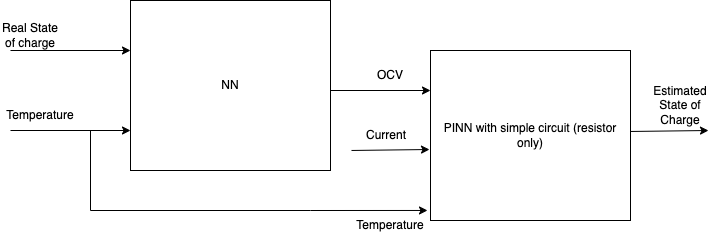

The diagram above was exported from draw.io. Its source (the exported page's mxGraphModel, read from the mxfile embedded in the PNG):
<mxGraphModel dx="1194" dy="833" grid="1" gridSize="10" guides="1" tooltips="1" connect="1" arrows="1" fold="1" page="1" pageScale="1" pageWidth="850" pageHeight="1100" background="none" math="0" shadow="0">
  <root>
    <mxCell id="0" />
    <mxCell id="1" parent="0" />
    <mxCell id="2" value="NN" style="rounded=0;whiteSpace=wrap;html=1;" vertex="1" parent="1">
      <mxGeometry x="180" y="110" width="200" height="170" as="geometry" />
    </mxCell>
    <mxCell id="3" value="PINN with simple circuit (resistor only)" style="rounded=0;whiteSpace=wrap;html=1;" vertex="1" parent="1">
      <mxGeometry x="480" y="160" width="200" height="170" as="geometry" />
    </mxCell>
    <mxCell id="5" value="" style="endArrow=classic;html=1;" edge="1" parent="1">
      <mxGeometry width="50" height="50" relative="1" as="geometry">
        <mxPoint x="60" y="160" as="sourcePoint" />
        <mxPoint x="180" y="160" as="targetPoint" />
      </mxGeometry>
    </mxCell>
    <mxCell id="6" value="" style="endArrow=classic;html=1;" edge="1" parent="1">
      <mxGeometry width="50" height="50" relative="1" as="geometry">
        <mxPoint x="60" y="240" as="sourcePoint" />
        <mxPoint x="180" y="240" as="targetPoint" />
      </mxGeometry>
    </mxCell>
    <mxCell id="7" value="Real State of charge" style="text;html=1;strokeColor=none;fillColor=none;align=center;verticalAlign=middle;whiteSpace=wrap;rounded=0;" vertex="1" parent="1">
      <mxGeometry x="50" y="130" width="60" height="30" as="geometry" />
    </mxCell>
    <mxCell id="8" value="Temperature" style="text;html=1;strokeColor=none;fillColor=none;align=center;verticalAlign=middle;whiteSpace=wrap;rounded=0;" vertex="1" parent="1">
      <mxGeometry x="60" y="210" width="60" height="30" as="geometry" />
    </mxCell>
    <mxCell id="11" value="" style="endArrow=classic;html=1;" edge="1" parent="1">
      <mxGeometry width="50" height="50" relative="1" as="geometry">
        <mxPoint x="380" y="200" as="sourcePoint" />
        <mxPoint x="480" y="200" as="targetPoint" />
      </mxGeometry>
    </mxCell>
    <mxCell id="12" value="" style="endArrow=classic;html=1;entryX=-0.015;entryY=0.941;entryDx=0;entryDy=0;entryPerimeter=0;rounded=0;" edge="1" parent="1" target="3">
      <mxGeometry width="50" height="50" relative="1" as="geometry">
        <mxPoint x="140" y="240" as="sourcePoint" />
        <mxPoint x="140" y="320" as="targetPoint" />
        <Array as="points">
          <mxPoint x="140" y="320" />
          <mxPoint x="360" y="320" />
        </Array>
      </mxGeometry>
    </mxCell>
    <mxCell id="13" value="Temperature" style="text;html=1;strokeColor=none;fillColor=none;align=center;verticalAlign=middle;whiteSpace=wrap;rounded=0;" vertex="1" parent="1">
      <mxGeometry x="410" y="320" width="60" height="30" as="geometry" />
    </mxCell>
    <mxCell id="14" value="OCV" style="text;html=1;strokeColor=none;fillColor=none;align=center;verticalAlign=middle;whiteSpace=wrap;rounded=0;" vertex="1" parent="1">
      <mxGeometry x="410" y="170" width="60" height="30" as="geometry" />
    </mxCell>
    <mxCell id="15" value="" style="endArrow=classic;html=1;rounded=0;" edge="1" parent="1">
      <mxGeometry width="50" height="50" relative="1" as="geometry">
        <mxPoint x="401" y="259.97" as="sourcePoint" />
        <mxPoint x="479" y="259" as="targetPoint" />
      </mxGeometry>
    </mxCell>
    <mxCell id="17" value="Current" style="text;html=1;strokeColor=none;fillColor=none;align=center;verticalAlign=middle;whiteSpace=wrap;rounded=0;" vertex="1" parent="1">
      <mxGeometry x="406" y="229.97" width="60" height="30" as="geometry" />
    </mxCell>
    <mxCell id="18" value="" style="endArrow=classic;html=1;rounded=0;" edge="1" parent="1">
      <mxGeometry width="50" height="50" relative="1" as="geometry">
        <mxPoint x="680" y="240.97000000000003" as="sourcePoint" />
        <mxPoint x="758" y="240" as="targetPoint" />
      </mxGeometry>
    </mxCell>
    <mxCell id="19" value="Estimated &lt;br&gt;State of Charge" style="text;html=1;strokeColor=none;fillColor=none;align=center;verticalAlign=middle;whiteSpace=wrap;rounded=0;" vertex="1" parent="1">
      <mxGeometry x="700" y="199.97" width="60" height="30" as="geometry" />
    </mxCell>
  </root>
</mxGraphModel>